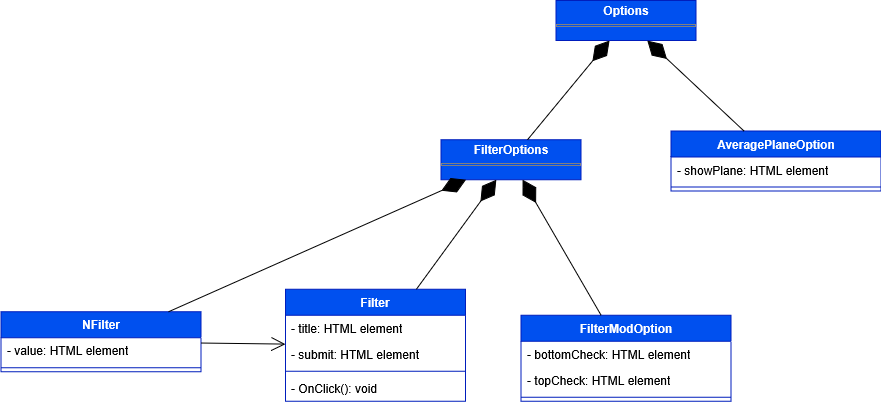

The diagram above was exported from draw.io. Its source (the exported page's mxGraphModel, read from the mxfile embedded in the PNG):
<mxGraphModel dx="3660" dy="3549" grid="1" gridSize="10" guides="1" tooltips="1" connect="1" arrows="1" fold="1" page="1" pageScale="1" pageWidth="827" pageHeight="1169" math="0" shadow="0">
  <root>
    <mxCell id="0" />
    <mxCell id="1" parent="0" />
    <mxCell id="2" value="&lt;p style=&quot;margin:0px;margin-top:4px;text-align:center;&quot;&gt;&lt;b&gt;FilterOptions&lt;/b&gt;&lt;/p&gt;&lt;hr size=&quot;1&quot; style=&quot;border-style:solid;&quot;&gt;&lt;div style=&quot;height:2px;&quot;&gt;&lt;/div&gt;" style="verticalAlign=top;align=left;overflow=fill;html=1;whiteSpace=wrap;fillColor=#0050ef;fontColor=#ffffff;strokeColor=#001DBC;" vertex="1" parent="1">
      <mxGeometry x="3930.5" y="2699.25" width="140" height="40" as="geometry" />
    </mxCell>
    <mxCell id="3" value="AveragePlaneOption" style="swimlane;fontStyle=1;align=center;verticalAlign=top;childLayout=stackLayout;horizontal=1;startSize=26;horizontalStack=0;resizeParent=1;resizeParentMax=0;resizeLast=0;collapsible=1;marginBottom=0;whiteSpace=wrap;html=1;fillColor=#0050ef;fontColor=#ffffff;strokeColor=#001DBC;" vertex="1" parent="1">
      <mxGeometry x="4160.5" y="2690.5" width="210" height="60" as="geometry" />
    </mxCell>
    <mxCell id="4" value="- showPlane: HTML element" style="text;strokeColor=none;fillColor=none;align=left;verticalAlign=top;spacingLeft=4;spacingRight=4;overflow=hidden;rotatable=0;points=[[0,0.5],[1,0.5]];portConstraint=eastwest;whiteSpace=wrap;html=1;" vertex="1" parent="3">
      <mxGeometry y="26" width="210" height="26" as="geometry" />
    </mxCell>
    <mxCell id="5" value="" style="line;strokeWidth=1;fillColor=none;align=left;verticalAlign=middle;spacingTop=-1;spacingLeft=3;spacingRight=3;rotatable=0;labelPosition=right;points=[];portConstraint=eastwest;strokeColor=inherit;" vertex="1" parent="3">
      <mxGeometry y="52" width="210" height="8" as="geometry" />
    </mxCell>
    <mxCell id="6" value="" style="endArrow=diamondThin;endFill=1;endSize=24;html=1;rounded=0;" edge="1" source="2" target="23" parent="1">
      <mxGeometry width="160" relative="1" as="geometry">
        <mxPoint x="4169" y="2800.25" as="sourcePoint" />
        <mxPoint x="4140" y="2663.25" as="targetPoint" />
      </mxGeometry>
    </mxCell>
    <mxCell id="7" value="FilterModOption" style="swimlane;fontStyle=1;align=center;verticalAlign=top;childLayout=stackLayout;horizontal=1;startSize=26;horizontalStack=0;resizeParent=1;resizeParentMax=0;resizeLast=0;collapsible=1;marginBottom=0;whiteSpace=wrap;html=1;fillColor=#0050ef;fontColor=#ffffff;strokeColor=#001DBC;" vertex="1" parent="1">
      <mxGeometry x="4010.5" y="2874.75" width="210" height="86" as="geometry" />
    </mxCell>
    <mxCell id="8" value="- bottomCheck: HTML element" style="text;strokeColor=none;fillColor=none;align=left;verticalAlign=top;spacingLeft=4;spacingRight=4;overflow=hidden;rotatable=0;points=[[0,0.5],[1,0.5]];portConstraint=eastwest;whiteSpace=wrap;html=1;" vertex="1" parent="7">
      <mxGeometry y="26" width="210" height="26" as="geometry" />
    </mxCell>
    <mxCell id="9" value="- topCheck: HTML element" style="text;strokeColor=none;fillColor=none;align=left;verticalAlign=top;spacingLeft=4;spacingRight=4;overflow=hidden;rotatable=0;points=[[0,0.5],[1,0.5]];portConstraint=eastwest;whiteSpace=wrap;html=1;" vertex="1" parent="7">
      <mxGeometry y="52" width="210" height="26" as="geometry" />
    </mxCell>
    <mxCell id="10" value="" style="line;strokeWidth=1;fillColor=none;align=left;verticalAlign=middle;spacingTop=-1;spacingLeft=3;spacingRight=3;rotatable=0;labelPosition=right;points=[];portConstraint=eastwest;strokeColor=inherit;" vertex="1" parent="7">
      <mxGeometry y="78" width="210" height="8" as="geometry" />
    </mxCell>
    <mxCell id="11" value="" style="endArrow=diamondThin;endFill=1;endSize=24;html=1;rounded=0;" edge="1" source="7" target="2" parent="1">
      <mxGeometry width="160" relative="1" as="geometry">
        <mxPoint x="4174" y="2800.25" as="sourcePoint" />
        <mxPoint x="4141" y="2663.25" as="targetPoint" />
      </mxGeometry>
    </mxCell>
    <mxCell id="12" value="Filter" style="swimlane;fontStyle=1;align=center;verticalAlign=top;childLayout=stackLayout;horizontal=1;startSize=26;horizontalStack=0;resizeParent=1;resizeParentMax=0;resizeLast=0;collapsible=1;marginBottom=0;whiteSpace=wrap;html=1;fillColor=#0050ef;fontColor=#ffffff;strokeColor=#001DBC;" vertex="1" parent="1">
      <mxGeometry x="3775" y="2848.75" width="180" height="112" as="geometry" />
    </mxCell>
    <mxCell id="13" value="- title: HTML element" style="text;strokeColor=none;fillColor=none;align=left;verticalAlign=top;spacingLeft=4;spacingRight=4;overflow=hidden;rotatable=0;points=[[0,0.5],[1,0.5]];portConstraint=eastwest;whiteSpace=wrap;html=1;" vertex="1" parent="12">
      <mxGeometry y="26" width="180" height="26" as="geometry" />
    </mxCell>
    <mxCell id="14" value="- submit: HTML element" style="text;strokeColor=none;fillColor=none;align=left;verticalAlign=top;spacingLeft=4;spacingRight=4;overflow=hidden;rotatable=0;points=[[0,0.5],[1,0.5]];portConstraint=eastwest;whiteSpace=wrap;html=1;" vertex="1" parent="12">
      <mxGeometry y="52" width="180" height="26" as="geometry" />
    </mxCell>
    <mxCell id="15" value="" style="line;strokeWidth=1;fillColor=none;align=left;verticalAlign=middle;spacingTop=-1;spacingLeft=3;spacingRight=3;rotatable=0;labelPosition=right;points=[];portConstraint=eastwest;strokeColor=inherit;" vertex="1" parent="12">
      <mxGeometry y="78" width="180" height="8" as="geometry" />
    </mxCell>
    <mxCell id="16" value="- OnClick(): void" style="text;strokeColor=none;fillColor=none;align=left;verticalAlign=top;spacingLeft=4;spacingRight=4;overflow=hidden;rotatable=0;points=[[0,0.5],[1,0.5]];portConstraint=eastwest;whiteSpace=wrap;html=1;" vertex="1" parent="12">
      <mxGeometry y="86" width="180" height="26" as="geometry" />
    </mxCell>
    <mxCell id="17" value="NFilter" style="swimlane;fontStyle=1;align=center;verticalAlign=top;childLayout=stackLayout;horizontal=1;startSize=26;horizontalStack=0;resizeParent=1;resizeParentMax=0;resizeLast=0;collapsible=1;marginBottom=0;whiteSpace=wrap;html=1;fillColor=#0050ef;fontColor=#ffffff;strokeColor=#001DBC;" vertex="1" parent="1">
      <mxGeometry x="3490.5" y="2871.25" width="200" height="60" as="geometry" />
    </mxCell>
    <mxCell id="18" value="- value: HTML element" style="text;strokeColor=none;fillColor=none;align=left;verticalAlign=top;spacingLeft=4;spacingRight=4;overflow=hidden;rotatable=0;points=[[0,0.5],[1,0.5]];portConstraint=eastwest;whiteSpace=wrap;html=1;" vertex="1" parent="17">
      <mxGeometry y="26" width="200" height="26" as="geometry" />
    </mxCell>
    <mxCell id="19" value="" style="line;strokeWidth=1;fillColor=none;align=left;verticalAlign=middle;spacingTop=-1;spacingLeft=3;spacingRight=3;rotatable=0;labelPosition=right;points=[];portConstraint=eastwest;strokeColor=inherit;" vertex="1" parent="17">
      <mxGeometry y="52" width="200" height="8" as="geometry" />
    </mxCell>
    <mxCell id="20" value="" style="endArrow=open;endFill=1;endSize=12;html=1;rounded=0;" edge="1" source="17" target="12" parent="1">
      <mxGeometry width="160" relative="1" as="geometry">
        <mxPoint x="3350.5" y="2677.75" as="sourcePoint" />
        <mxPoint x="3510.5" y="2677.75" as="targetPoint" />
      </mxGeometry>
    </mxCell>
    <mxCell id="21" value="" style="endArrow=diamondThin;endFill=1;endSize=24;html=1;rounded=0;" edge="1" source="12" target="2" parent="1">
      <mxGeometry width="160" relative="1" as="geometry">
        <mxPoint x="4203.5" y="2812.25" as="sourcePoint" />
        <mxPoint x="4144.5" y="2663.25" as="targetPoint" />
      </mxGeometry>
    </mxCell>
    <mxCell id="22" value="" style="endArrow=diamondThin;endFill=1;endSize=24;html=1;rounded=0;" edge="1" source="17" target="2" parent="1">
      <mxGeometry width="160" relative="1" as="geometry">
        <mxPoint x="3784.5" y="2892.25" as="sourcePoint" />
        <mxPoint x="4107.5" y="2663.25" as="targetPoint" />
      </mxGeometry>
    </mxCell>
    <mxCell id="23" value="&lt;p style=&quot;margin:0px;margin-top:4px;text-align:center;&quot;&gt;&lt;b&gt;Options&lt;/b&gt;&lt;/p&gt;&lt;hr size=&quot;1&quot; style=&quot;border-style:solid;&quot;&gt;&lt;div style=&quot;height:2px;&quot;&gt;&lt;/div&gt;" style="verticalAlign=top;align=left;overflow=fill;html=1;whiteSpace=wrap;fillColor=#0050ef;fontColor=#ffffff;strokeColor=#001DBC;" vertex="1" parent="1">
      <mxGeometry x="4045.5" y="2560" width="140" height="40" as="geometry" />
    </mxCell>
    <mxCell id="24" value="" style="endArrow=diamondThin;endFill=1;endSize=24;html=1;rounded=0;" edge="1" source="3" target="23" parent="1">
      <mxGeometry width="160" relative="1" as="geometry">
        <mxPoint x="4323" y="2879" as="sourcePoint" />
        <mxPoint x="4052" y="2749" as="targetPoint" />
      </mxGeometry>
    </mxCell>
  </root>
</mxGraphModel>